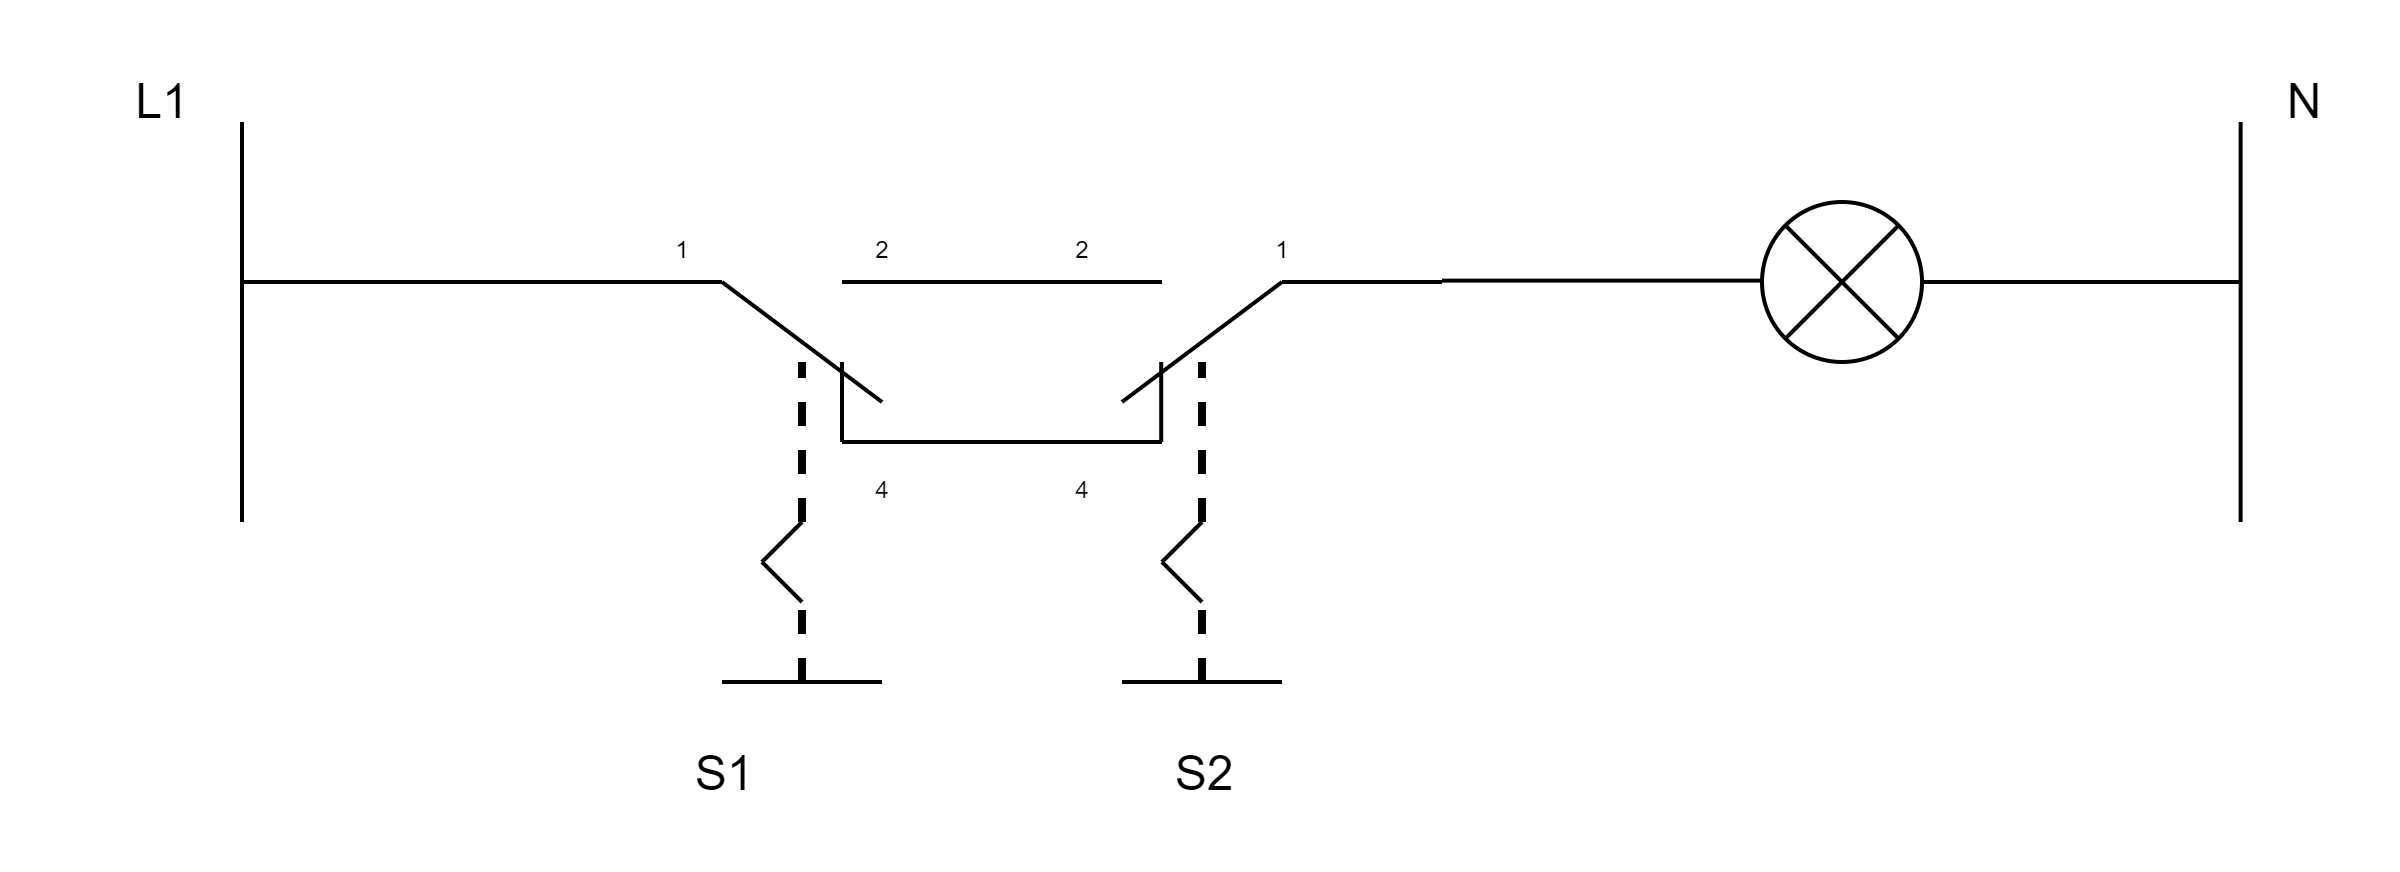

The diagram above was exported from draw.io. Its source (the exported page's mxGraphModel, read from the mxfile embedded in the PNG):
<mxGraphModel>
  <root>
    <mxCell id="0" />
    <mxCell id="1" parent="0" />
    <mxCell id="2" value="" style="endArrow=none;html=1;rounded=0;" edge="1" parent="1">
      <mxGeometry width="50" height="50" relative="1" as="geometry">
        <mxPoint x="80" y="760" as="sourcePoint" />
        <mxPoint x="120" y="760" as="targetPoint" />
      </mxGeometry>
    </mxCell>
    <mxCell id="3" value="" style="endArrow=none;html=1;rounded=0;" edge="1" parent="1">
      <mxGeometry width="50" height="50" relative="1" as="geometry">
        <mxPoint x="120" y="760" as="sourcePoint" />
        <mxPoint x="160" y="790" as="targetPoint" />
      </mxGeometry>
    </mxCell>
    <mxCell id="4" value="" style="endArrow=none;html=1;rounded=0;" edge="1" parent="1">
      <mxGeometry width="50" height="50" relative="1" as="geometry">
        <mxPoint x="150" y="760" as="sourcePoint" />
        <mxPoint x="190" y="760" as="targetPoint" />
      </mxGeometry>
    </mxCell>
    <mxCell id="5" value="" style="endArrow=none;html=1;rounded=0;" edge="1" parent="1">
      <mxGeometry width="50" height="50" relative="1" as="geometry">
        <mxPoint x="150" y="800" as="sourcePoint" />
        <mxPoint x="190" y="800" as="targetPoint" />
      </mxGeometry>
    </mxCell>
    <mxCell id="6" value="" style="endArrow=none;html=1;rounded=0;" edge="1" parent="1">
      <mxGeometry width="50" height="50" relative="1" as="geometry">
        <mxPoint x="150" y="800" as="sourcePoint" />
        <mxPoint x="150" y="780" as="targetPoint" />
      </mxGeometry>
    </mxCell>
    <mxCell id="7" value="&lt;font style=&quot;font-size: 6px;&quot;&gt;1&lt;/font&gt;" style="text;html=1;align=center;verticalAlign=middle;whiteSpace=wrap;rounded=0;" vertex="1" parent="1">
      <mxGeometry x="100" y="740" width="20" height="20" as="geometry" />
    </mxCell>
    <mxCell id="8" value="&lt;font style=&quot;font-size: 6px;&quot;&gt;4&lt;/font&gt;" style="text;html=1;align=center;verticalAlign=middle;whiteSpace=wrap;rounded=0;" vertex="1" parent="1">
      <mxGeometry x="150" y="800" width="20" height="20" as="geometry" />
    </mxCell>
    <mxCell id="9" value="&lt;font style=&quot;font-size: 6px;&quot;&gt;2&lt;/font&gt;" style="text;html=1;align=center;verticalAlign=middle;whiteSpace=wrap;rounded=0;" vertex="1" parent="1">
      <mxGeometry x="150" y="740" width="20" height="20" as="geometry" />
    </mxCell>
    <mxCell id="10" value="" style="endArrow=none;dashed=1;html=1;strokeWidth=2;rounded=0;" edge="1" parent="1">
      <mxGeometry width="50" height="50" relative="1" as="geometry">
        <mxPoint x="140" y="820" as="sourcePoint" />
        <mxPoint x="140" y="780" as="targetPoint" />
      </mxGeometry>
    </mxCell>
    <mxCell id="11" value="" style="endArrow=none;dashed=1;html=1;strokeWidth=2;rounded=0;" edge="1" parent="1">
      <mxGeometry width="50" height="50" relative="1" as="geometry">
        <mxPoint x="140" y="860" as="sourcePoint" />
        <mxPoint x="140" y="840" as="targetPoint" />
      </mxGeometry>
    </mxCell>
    <mxCell id="12" value="" style="endArrow=none;html=1;rounded=0;" edge="1" parent="1">
      <mxGeometry width="50" height="50" relative="1" as="geometry">
        <mxPoint x="130" y="830" as="sourcePoint" />
        <mxPoint x="140" y="840" as="targetPoint" />
      </mxGeometry>
    </mxCell>
    <mxCell id="13" value="" style="endArrow=none;html=1;rounded=0;" edge="1" parent="1">
      <mxGeometry width="50" height="50" relative="1" as="geometry">
        <mxPoint x="130" y="830" as="sourcePoint" />
        <mxPoint x="140" y="820" as="targetPoint" />
      </mxGeometry>
    </mxCell>
    <mxCell id="14" value="" style="endArrow=none;html=1;rounded=0;" edge="1" parent="1">
      <mxGeometry width="50" height="50" relative="1" as="geometry">
        <mxPoint x="120" y="860" as="sourcePoint" />
        <mxPoint x="160" y="860" as="targetPoint" />
      </mxGeometry>
    </mxCell>
    <mxCell id="15" value="" style="endArrow=none;html=1;rounded=0;" edge="1" parent="1">
      <mxGeometry width="50" height="50" relative="1" as="geometry">
        <mxPoint y="820" as="sourcePoint" />
        <mxPoint y="720" as="targetPoint" />
      </mxGeometry>
    </mxCell>
    <mxCell id="16" value="" style="endArrow=none;html=1;rounded=0;" edge="1" parent="1">
      <mxGeometry width="50" height="50" relative="1" as="geometry">
        <mxPoint x="80" y="760" as="sourcePoint" />
        <mxPoint y="760" as="targetPoint" />
      </mxGeometry>
    </mxCell>
    <mxCell id="17" value="L1" style="text;html=1;align=center;verticalAlign=middle;whiteSpace=wrap;rounded=0;" vertex="1" parent="1">
      <mxGeometry x="-50" y="700" width="60" height="30" as="geometry" />
    </mxCell>
    <mxCell id="18" value="" style="endArrow=none;html=1;rounded=0;" edge="1" parent="1">
      <mxGeometry width="50" height="50" relative="1" as="geometry">
        <mxPoint x="190" y="760" as="sourcePoint" />
        <mxPoint x="230" y="760" as="targetPoint" />
      </mxGeometry>
    </mxCell>
    <mxCell id="19" value="" style="endArrow=none;html=1;rounded=0;" edge="1" parent="1">
      <mxGeometry width="50" height="50" relative="1" as="geometry">
        <mxPoint x="220" y="790" as="sourcePoint" />
        <mxPoint x="260" y="760" as="targetPoint" />
      </mxGeometry>
    </mxCell>
    <mxCell id="20" value="" style="endArrow=none;html=1;rounded=0;" edge="1" parent="1">
      <mxGeometry width="50" height="50" relative="1" as="geometry">
        <mxPoint x="260" y="760" as="sourcePoint" />
        <mxPoint x="300" y="760" as="targetPoint" />
      </mxGeometry>
    </mxCell>
    <mxCell id="21" value="" style="endArrow=none;html=1;rounded=0;" edge="1" parent="1">
      <mxGeometry width="50" height="50" relative="1" as="geometry">
        <mxPoint x="190" y="800" as="sourcePoint" />
        <mxPoint x="230" y="800" as="targetPoint" />
      </mxGeometry>
    </mxCell>
    <mxCell id="22" value="" style="endArrow=none;html=1;rounded=0;" edge="1" parent="1">
      <mxGeometry width="50" height="50" relative="1" as="geometry">
        <mxPoint x="229.8" y="800" as="sourcePoint" />
        <mxPoint x="229.8" y="780" as="targetPoint" />
      </mxGeometry>
    </mxCell>
    <mxCell id="23" value="&lt;font style=&quot;font-size: 6px;&quot;&gt;1&lt;/font&gt;" style="text;html=1;align=center;verticalAlign=middle;whiteSpace=wrap;rounded=0;" vertex="1" parent="1">
      <mxGeometry x="250" y="740" width="20" height="20" as="geometry" />
    </mxCell>
    <mxCell id="24" value="&lt;font style=&quot;font-size: 6px;&quot;&gt;4&lt;/font&gt;" style="text;html=1;align=center;verticalAlign=middle;whiteSpace=wrap;rounded=0;" vertex="1" parent="1">
      <mxGeometry x="200" y="800" width="20" height="20" as="geometry" />
    </mxCell>
    <mxCell id="25" value="&lt;font style=&quot;font-size: 6px;&quot;&gt;2&lt;/font&gt;" style="text;html=1;align=center;verticalAlign=middle;whiteSpace=wrap;rounded=0;" vertex="1" parent="1">
      <mxGeometry x="200" y="740" width="20" height="20" as="geometry" />
    </mxCell>
    <mxCell id="26" value="" style="endArrow=none;dashed=1;html=1;strokeWidth=2;rounded=0;" edge="1" parent="1">
      <mxGeometry width="50" height="50" relative="1" as="geometry">
        <mxPoint x="240" y="820" as="sourcePoint" />
        <mxPoint x="240" y="780" as="targetPoint" />
      </mxGeometry>
    </mxCell>
    <mxCell id="27" value="" style="endArrow=none;dashed=1;html=1;strokeWidth=2;rounded=0;" edge="1" parent="1">
      <mxGeometry width="50" height="50" relative="1" as="geometry">
        <mxPoint x="240" y="860" as="sourcePoint" />
        <mxPoint x="240" y="840" as="targetPoint" />
      </mxGeometry>
    </mxCell>
    <mxCell id="28" value="" style="endArrow=none;html=1;rounded=0;" edge="1" parent="1">
      <mxGeometry width="50" height="50" relative="1" as="geometry">
        <mxPoint x="230" y="830" as="sourcePoint" />
        <mxPoint x="240" y="840" as="targetPoint" />
      </mxGeometry>
    </mxCell>
    <mxCell id="29" value="" style="endArrow=none;html=1;rounded=0;" edge="1" parent="1">
      <mxGeometry width="50" height="50" relative="1" as="geometry">
        <mxPoint x="230" y="830" as="sourcePoint" />
        <mxPoint x="240" y="820" as="targetPoint" />
      </mxGeometry>
    </mxCell>
    <mxCell id="30" value="" style="endArrow=none;html=1;rounded=0;" edge="1" parent="1">
      <mxGeometry width="50" height="50" relative="1" as="geometry">
        <mxPoint x="220" y="860" as="sourcePoint" />
        <mxPoint x="260" y="860" as="targetPoint" />
      </mxGeometry>
    </mxCell>
    <mxCell id="31" value="" style="ellipse;whiteSpace=wrap;html=1;aspect=fixed;" vertex="1" parent="1">
      <mxGeometry x="380" y="740" width="40" height="40" as="geometry" />
    </mxCell>
    <mxCell id="32" value="" style="endArrow=none;html=1;rounded=0;entryX=1;entryY=0;entryDx=0;entryDy=0;exitX=0;exitY=1;exitDx=0;exitDy=0;" edge="1" source="31" target="31" parent="1">
      <mxGeometry width="50" height="50" relative="1" as="geometry">
        <mxPoint x="410" y="830" as="sourcePoint" />
        <mxPoint x="460" y="780" as="targetPoint" />
      </mxGeometry>
    </mxCell>
    <mxCell id="33" value="" style="endArrow=none;html=1;rounded=0;entryX=0;entryY=0;entryDx=0;entryDy=0;exitX=1;exitY=1;exitDx=0;exitDy=0;" edge="1" source="31" target="31" parent="1">
      <mxGeometry width="50" height="50" relative="1" as="geometry">
        <mxPoint x="430" y="940" as="sourcePoint" />
        <mxPoint x="480" y="890" as="targetPoint" />
      </mxGeometry>
    </mxCell>
    <mxCell id="34" value="" style="endArrow=none;html=1;rounded=0;" edge="1" parent="1">
      <mxGeometry width="50" height="50" relative="1" as="geometry">
        <mxPoint x="499.65999999999997" y="820" as="sourcePoint" />
        <mxPoint x="499.65999999999997" y="720" as="targetPoint" />
      </mxGeometry>
    </mxCell>
    <mxCell id="35" value="" style="endArrow=none;html=1;rounded=0;" edge="1" parent="1">
      <mxGeometry width="50" height="50" relative="1" as="geometry">
        <mxPoint x="500" y="760" as="sourcePoint" />
        <mxPoint x="420" y="760" as="targetPoint" />
      </mxGeometry>
    </mxCell>
    <mxCell id="36" value="" style="endArrow=none;html=1;rounded=0;" edge="1" parent="1">
      <mxGeometry width="50" height="50" relative="1" as="geometry">
        <mxPoint x="380" y="759.66" as="sourcePoint" />
        <mxPoint x="300" y="759.66" as="targetPoint" />
      </mxGeometry>
    </mxCell>
    <mxCell id="37" value="N" style="text;html=1;align=center;verticalAlign=middle;resizable=0;points=[];autosize=1;strokeColor=none;fillColor=none;" vertex="1" parent="1">
      <mxGeometry x="500" y="700" width="30" height="30" as="geometry" />
    </mxCell>
    <mxCell id="38" value="S1" style="text;html=1;align=center;verticalAlign=middle;resizable=0;points=[];autosize=1;strokeColor=none;fillColor=none;" vertex="1" parent="1">
      <mxGeometry x="100" y="868" width="40" height="30" as="geometry" />
    </mxCell>
    <mxCell id="39" value="S2" style="text;html=1;align=center;verticalAlign=middle;resizable=0;points=[];autosize=1;strokeColor=none;fillColor=none;" vertex="1" parent="1">
      <mxGeometry x="220" y="868" width="40" height="30" as="geometry" />
    </mxCell>
  </root>
</mxGraphModel>